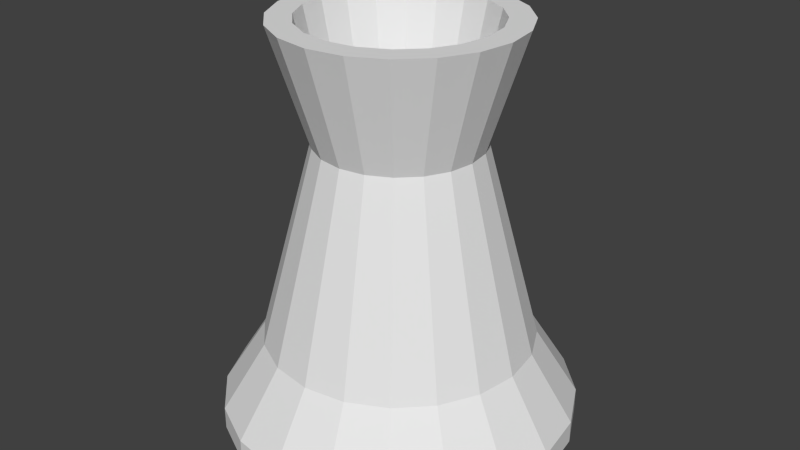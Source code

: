 # Source: cheminee.blend  (saved by Blender 2.69.0; exported with 4.5.12 LTS)
import bpy
from mathutils import Matrix  # noqa: F401  (used for matrix-valued properties, if any)

bpy.ops.wm.read_factory_settings(use_empty=True)
scene = bpy.context.scene
scene.name = 'Scene'

# ---- collections
col_collection_1 = bpy.data.collections.new('Collection 1'); scene.collection.children.link(col_collection_1)

# ---- world
world_world = bpy.data.worlds.new('World'); scene.world = world_world
world_world.color = (0.05088, 0.05088, 0.05088)
world_world.use_sun_shadow = False
world_world.sun_shadow_jitter_overblur = 0.0
world_world.cycles.sampling_method = 'MANUAL'
world_world.cycles.sample_map_resolution = 256

# ---- meshes
me_cylinder_001 = bpy.data.meshes.new('Cylinder.001')
me_cylinder_001.from_pydata([(-1.019e-08, 1.316, -1.0), (0.0, 1.0, -0.5), (0.4068, 1.252, -1.0), (0.309, 0.9511, -0.5), (0.7737, 1.065, -1.0), (0.5878, 0.809, -0.5), (1.065, 0.7737, -1.0), (0.809, 0.5878, -0.5), (1.252, 0.4068, -1.0), (0.9511, 0.309, -0.5), (1.316, -1.494e-07, -1.0), (1.0, -4.371e-08, -0.5), (1.252, -0.4068, -1.0), (0.9511, -0.309, -0.5), (1.065, -0.7737, -1.0), (0.809, -0.5878, -0.5), (0.7737, -1.065, -1.0), (0.5878, -0.809, -0.5), (0.4068, -1.252, -1.0), (0.309, -0.9511, -0.5), (-4.391e-07, -1.316, -1.0), (-3.258e-07, -1.0, -0.5), (-0.4068, -1.252, -1.0), (-0.309, -0.9511, -0.5), (-0.7738, -1.065, -1.0), (-0.5878, -0.809, -0.5), (-1.065, -0.7737, -1.0), (-0.809, -0.5878, -0.5), (-1.252, -0.4068, -1.0), (-0.9511, -0.309, -0.5), (-1.316, 1.179e-06, -1.0), (-1.0, 9.656e-07, -0.5), (-1.252, 0.4068, -1.0), (-0.9511, 0.309, -0.5), (-1.065, 0.7738, -1.0), (-0.809, 0.5878, -0.5), (-0.7737, 1.065, -1.0), (-0.5878, 0.809, -0.5), (-0.4068, 1.252, -1.0), (-0.309, 0.9511, -0.5), (1.85e-08, 0.6044, 0.9757), (0.1868, 0.5749, 0.9757), (0.3553, 0.489, 0.9757), (0.489, 0.3553, 0.9757), (0.5749, 0.1868, 0.9757), (0.6044, 8.774e-08, 0.9757), (0.5749, -0.1868, 0.9757), (0.489, -0.3553, 0.9757), (0.3553, -0.489, 0.9757), (0.1868, -0.5749, 0.9757), (-1.784e-07, -0.6044, 0.9757), (-0.1868, -0.5749, 0.9757), (-0.3553, -0.489, 0.9757), (-0.489, -0.3553, 0.9757), (-0.5749, -0.1868, 0.9757), (-0.6044, 6.978e-07, 0.9757), (-0.5749, 0.1868, 0.9757), (-0.489, 0.3553, 0.9757), (-0.3553, 0.489, 0.9757), (-0.1868, 0.5749, 0.9757), (2.528e-08, 0.8759, 1.839), (0.2707, 0.8331, 1.839), (0.5149, 0.7086, 1.839), (0.7086, 0.5149, 1.839), (0.8331, 0.2707, 1.839), (0.8759, -9.913e-09, 1.839), (0.8331, -0.2707, 1.839), (0.7086, -0.5149, 1.839), (0.5149, -0.7086, 1.839), (0.2707, -0.8331, 1.839), (-2.601e-07, -0.8759, 1.839), (-0.2707, -0.8331, 1.839), (-0.5149, -0.7086, 1.839), (-0.7086, -0.5149, 1.839), (-0.8331, -0.2707, 1.839), (-0.8759, 8.742e-07, 1.839), (-0.8331, 0.2707, 1.839), (-0.7086, 0.5149, 1.839), (-0.5149, 0.7086, 1.839), (-0.2707, 0.8331, 1.839), (3.458e-08, 0.6939, 1.839), (0.2144, 0.6599, 1.839), (0.4079, 0.5614, 1.839), (0.5614, 0.4079, 1.839), (0.6599, 0.2144, 1.839), (0.6939, 5.594e-08, 1.839), (0.6599, -0.2144, 1.839), (0.5614, -0.4079, 1.839), (0.4079, -0.5614, 1.839), (0.2144, -0.6599, 1.839), (-1.915e-07, -0.6939, 1.839), (-0.2144, -0.6599, 1.839), (-0.4079, -0.5614, 1.839), (-0.5614, -0.4079, 1.839), (-0.6599, -0.2144, 1.839), (-0.6939, 7.563e-07, 1.839), (-0.6599, 0.2144, 1.839), (-0.5614, 0.4079, 1.839), (-0.4079, 0.5614, 1.839), (-0.2144, 0.6599, 1.839), (-9.465e-08, 0.2995, 0.0562), (0.09254, 0.2848, 0.0562), (0.176, 0.2423, 0.0562), (0.2423, 0.176, 0.0562), (0.2848, 0.09254, 0.0562), (0.2995, 1.952e-07, 0.0562), (0.2848, -0.09254, 0.0562), (0.2423, -0.176, 0.0562), (0.176, -0.2423, 0.0562), (0.09254, -0.2848, 0.0562), (-1.922e-07, -0.2995, 0.0562), (-0.09254, -0.2848, 0.0562), (-0.176, -0.2423, 0.0562), (-0.2423, -0.176, 0.0562), (-0.2848, -0.09254, 0.0562), (-0.2995, 4.975e-07, 0.0562), (-0.2848, 0.09254, 0.0562), (-0.2423, 0.176, 0.0562), (-0.176, 0.2423, 0.0562), (-0.09254, 0.2848, 0.0562), (-9.323e-09, 1.316, -1.168), (0.4068, 1.252, -1.168), (0.7737, 1.065, -1.168), (1.065, 0.7737, -1.168), (1.252, 0.4068, -1.168), (1.316, -1.494e-07, -1.168), (1.252, -0.4068, -1.168), (1.065, -0.7737, -1.168), (0.7737, -1.065, -1.168), (0.4068, -1.252, -1.168), (-4.383e-07, -1.316, -1.168), (-0.4068, -1.252, -1.168), (-0.7738, -1.065, -1.168), (-1.065, -0.7737, -1.168), (-1.252, -0.4068, -1.168), (-1.316, 1.179e-06, -1.168), (-1.252, 0.4068, -1.168), (-1.065, 0.7738, -1.168), (-0.7737, 1.065, -1.168), (-0.4068, 1.252, -1.168)], [], [(0, 1, 3, 2), (2, 3, 5, 4), (4, 5, 7, 6), (6, 7, 9, 8), (8, 9, 11, 10), (10, 11, 13, 12), (12, 13, 15, 14), (14, 15, 17, 16), (16, 17, 19, 18), (18, 19, 21, 20), (20, 21, 23, 22), (22, 23, 25, 24), (24, 25, 27, 26), (26, 27, 29, 28), (28, 29, 31, 30), (30, 31, 33, 32), (32, 33, 35, 34), (34, 35, 37, 36), (1, 39, 59, 40), (38, 39, 1, 0), (36, 37, 39, 38), (36, 38, 139, 138), (40, 59, 79, 60), (17, 15, 47, 48), (25, 23, 51, 52), (9, 7, 43, 44), (33, 31, 55, 56), (39, 37, 58, 59), (7, 5, 42, 43), (31, 29, 54, 55), (15, 13, 46, 47), (23, 21, 50, 51), (37, 35, 57, 58), (21, 19, 49, 50), (5, 3, 41, 42), (3, 1, 40, 41), (29, 27, 53, 54), (13, 11, 45, 46), (35, 33, 56, 57), (27, 25, 52, 53), (11, 9, 44, 45), (19, 17, 48, 49), (60, 79, 99, 80), (44, 43, 63, 64), (56, 55, 75, 76), (52, 51, 71, 72), (48, 47, 67, 68), (57, 56, 76, 77), (49, 48, 68, 69), (45, 44, 64, 65), (41, 40, 60, 61), (53, 52, 72, 73), (58, 57, 77, 78), (54, 53, 73, 74), (50, 49, 69, 70), (46, 45, 65, 66), (42, 41, 61, 62), (59, 58, 78, 79), (55, 54, 74, 75), (51, 50, 70, 71), (47, 46, 66, 67), (43, 42, 62, 63), (80, 99, 119, 100), (64, 63, 83, 84), (76, 75, 95, 96), (72, 71, 91, 92), (68, 67, 87, 88), (77, 76, 96, 97), (69, 68, 88, 89), (65, 64, 84, 85), (61, 60, 80, 81), (73, 72, 92, 93), (78, 77, 97, 98), (74, 73, 93, 94), (70, 69, 89, 90), (66, 65, 85, 86), (62, 61, 81, 82), (79, 78, 98, 99), (75, 74, 94, 95), (71, 70, 90, 91), (67, 66, 86, 87), (63, 62, 82, 83), (101, 100, 119, 118, 117, 116, 115, 114, 113, 112, 111, 110, 109, 108, 107, 106, 105, 104, 103, 102), (84, 83, 103, 104), (96, 95, 115, 116), (92, 91, 111, 112), (88, 87, 107, 108), (97, 96, 116, 117), (89, 88, 108, 109), (85, 84, 104, 105), (81, 80, 100, 101), (93, 92, 112, 113), (98, 97, 117, 118), (94, 93, 113, 114), (90, 89, 109, 110), (86, 85, 105, 106), (82, 81, 101, 102), (99, 98, 118, 119), (95, 94, 114, 115), (91, 90, 110, 111), (87, 86, 106, 107), (83, 82, 102, 103), (120, 121, 122, 123, 124, 125, 126, 127, 128, 129, 130, 131, 132, 133, 134, 135, 136, 137, 138, 139), (28, 30, 135, 134), (12, 14, 127, 126), (20, 22, 131, 130), (4, 6, 123, 122), (34, 36, 138, 137), (18, 20, 130, 129), (2, 4, 122, 121), (0, 2, 121, 120), (26, 28, 134, 133), (10, 12, 126, 125), (32, 34, 137, 136), (8, 10, 125, 124), (16, 18, 129, 128), (24, 26, 133, 132), (38, 0, 120, 139), (22, 24, 132, 131), (6, 8, 124, 123), (30, 32, 136, 135), (14, 16, 128, 127)])
_uv = me_cylinder_001.uv_layers.new(name='UVMap')
_uv.uv.foreach_set('vector', [0.7545, 0.0008964, 0.747, 0.09026, 0.6995, 0.09026, 0.692, 0.000897, 0.9626, 0.3252, 0.9551, 0.4146, 0.9077, 0.4146, 0.9002, 0.3252, 0.9626, 0.234, 0.9551, 0.3234, 0.9077, 0.3234, 0.9002, 0.234, 0.9626, 0.6036, 0.9551, 0.693, 0.9077, 0.693, 0.9002, 0.6036, 0.9626, 0.6997, 0.9551, 0.7891, 0.9077, 0.7891, 0.9002, 0.6997, 0.9711, 0.09519, 0.9636, 0.1845, 0.9162, 0.1845, 0.9087, 0.09519, 0.9626, 0.5125, 0.9551, 0.6018, 0.9077, 0.6018, 0.9002, 0.5125, 0.8585, 0.7909, 0.851, 0.8802, 0.8036, 0.8802, 0.7961, 0.7909, 0.9626, 0.4213, 0.9551, 0.5107, 0.9077, 0.5107, 0.9002, 0.4213, 0.9228, 0.7909, 0.9153, 0.8802, 0.8678, 0.8802, 0.8603, 0.7909, 0.9098, 0.000897, 0.9023, 0.09026, 0.8549, 0.09026, 0.8474, 0.000897, 0.3056, 0.9076, 0.395, 0.9151, 0.395, 0.9626, 0.3056, 0.9701, 0.7563, 0.02784, 0.8456, 0.03534, 0.8456, 0.08276, 0.7563, 0.09026, 0.7961, 0.882, 0.8855, 0.8895, 0.8855, 0.937, 0.7961, 0.9445, 0.5864, 0.8845, 0.6757, 0.892, 0.6757, 0.9394, 0.5864, 0.9469, 0.692, 0.8551, 0.7814, 0.8626, 0.7814, 0.91, 0.692, 0.9175, 0.05708, 0.8602, 0.1464, 0.8677, 0.1464, 0.9151, 0.05708, 0.9227, 0.4533, 0.8845, 0.5426, 0.892, 0.5426, 0.9394, 0.4533, 0.9469, 0.6428, 0.234, 0.6902, 0.234, 0.6809, 0.4654, 0.6522, 0.4654, 0.158, 0.9084, 0.2474, 0.9159, 0.2474, 0.9633, 0.158, 0.9708, 0.692, 0.7909, 0.7814, 0.7984, 0.7814, 0.8458, 0.692, 0.8533, 0.08402, 0.9244, 0.1464, 0.9244, 0.1464, 0.95, 0.08402, 0.95, 0.8718, 0.09519, 0.9004, 0.09519, 0.9069, 0.2322, 0.8653, 0.2322, 0.4457, 0.006264, 0.491, 0.008037, 0.4734, 0.2288, 0.446, 0.2278, 0.09931, 0.3968, 0.1467, 0.3968, 0.1374, 0.6281, 0.1087, 0.6281, 0.5444, 0.234, 0.5918, 0.234, 0.5825, 0.4654, 0.5538, 0.4654, 0.6428, 0.0008964, 0.6902, 0.0008964, 0.6809, 0.2322, 0.6522, 0.2322, 0.3968, 0.234, 0.4442, 0.234, 0.4348, 0.4654, 0.4062, 0.4654, 0.000896, 0.3968, 0.04831, 0.3968, 0.03893, 0.6281, 0.01027, 0.6281, 0.05011, 0.3968, 0.09752, 0.3968, 0.08814, 0.6281, 0.05948, 0.6281, 0.148, 0.3949, 0.1954, 0.3949, 0.186, 0.6262, 0.1574, 0.6262, 0.1999, 0.3968, 0.2474, 0.3968, 0.238, 0.6281, 0.2093, 0.6281, 0.4952, 0.234, 0.5426, 0.234, 0.5332, 0.4654, 0.5046, 0.4654, 0.2984, 0.3968, 0.3458, 0.3968, 0.3364, 0.6281, 0.3077, 0.6281, 0.5936, 0.0008962, 0.641, 0.0008962, 0.6317, 0.2322, 0.603, 0.2322, 0.5936, 0.234, 0.641, 0.234, 0.6317, 0.4654, 0.603, 0.4654, 0.4952, 0.0008962, 0.5426, 0.0008962, 0.5332, 0.2322, 0.5046, 0.2322, 0.3476, 0.3968, 0.395, 0.3968, 0.3856, 0.6281, 0.357, 0.6281, 0.2492, 0.3968, 0.2966, 0.3968, 0.2872, 0.6281, 0.2585, 0.6281, 0.5444, 0.0008962, 0.5918, 0.0008962, 0.5825, 0.2322, 0.5538, 0.2322, 0.446, 0.234, 0.4934, 0.234, 0.484, 0.4654, 0.4554, 0.4654, 0.3994, 0.008212, 0.4447, 0.006268, 0.4453, 0.2278, 0.4179, 0.2289, 0.3472, 0.9991, 0.3056, 0.9991, 0.31, 0.9719, 0.3429, 0.9719, 0.5075, 0.7456, 0.5362, 0.7456, 0.5426, 0.8827, 0.5011, 0.8827, 0.6406, 0.7456, 0.6693, 0.7456, 0.6757, 0.8827, 0.6342, 0.8827, 0.3048, 0.7688, 0.3335, 0.7688, 0.3399, 0.9059, 0.2984, 0.9059, 0.8285, 0.09519, 0.8571, 0.09519, 0.8636, 0.2322, 0.822, 0.2322, 0.7418, 0.09519, 0.7705, 0.09519, 0.7769, 0.2322, 0.7354, 0.2322, 0.3599, 0.6299, 0.3886, 0.6299, 0.395, 0.767, 0.3535, 0.767, 0.7851, 0.09519, 0.8138, 0.09519, 0.8202, 0.2322, 0.7787, 0.2322, 0.5508, 0.7456, 0.5795, 0.7456, 0.5859, 0.8827, 0.5444, 0.8827, 0.6985, 0.09519, 0.7271, 0.09519, 0.7336, 0.2322, 0.692, 0.2322, 0.3048, 0.6299, 0.3335, 0.6299, 0.3399, 0.767, 0.2984, 0.767, 0.06352, 0.7214, 0.09218, 0.7214, 0.09861, 0.8584, 0.05708, 0.8584, 0.155, 0.6299, 0.1836, 0.6299, 0.1901, 0.767, 0.1485, 0.767, 0.4583, 0.7456, 0.487, 0.7456, 0.4934, 0.8827, 0.4519, 0.8827, 0.01322, 0.7688, 0.04188, 0.7688, 0.04831, 0.9059, 0.006779, 0.9059, 0.01322, 0.6299, 0.04188, 0.6299, 0.04831, 0.767, 0.006779, 0.767, 0.1116, 0.7214, 0.1403, 0.7214, 0.1467, 0.8584, 0.1052, 0.8584, 0.4032, 0.7456, 0.4319, 0.7456, 0.4383, 0.8827, 0.3968, 0.8827, 0.3599, 0.7688, 0.3886, 0.7688, 0.395, 0.9059, 0.3535, 0.9059, 0.155, 0.7688, 0.1836, 0.7688, 0.1901, 0.9059, 0.1485, 0.9059, 0.2474, 0.9066, 0.2145, 0.9066, 0.2238, 0.6299, 0.238, 0.6299, 0.9917, 0.3252, 0.9917, 0.3667, 0.9644, 0.3624, 0.9644, 0.3295, 0.424, 0.9135, 0.424, 0.955, 0.3968, 0.9507, 0.3968, 0.9178, 0.8873, 0.964, 0.9288, 0.964, 0.9245, 0.9912, 0.8916, 0.9912, 0.2492, 0.9374, 0.2907, 0.9374, 0.2864, 0.9646, 0.2535, 0.9646, 0.6265, 0.7456, 0.6265, 0.7871, 0.5993, 0.7828, 0.5993, 0.7499, 0.5877, 0.8264, 0.6293, 0.8264, 0.625, 0.8536, 0.5921, 0.8536, 0.3968, 0.8845, 0.4383, 0.8845, 0.434, 0.9117, 0.4011, 0.9117, 0.993, 0.9366, 0.9515, 0.9366, 0.9558, 0.9093, 0.9887, 0.9093, 0.6293, 0.8827, 0.5877, 0.8827, 0.5921, 0.8554, 0.625, 0.8554, 0.9721, 0.9912, 0.9306, 0.9912, 0.9349, 0.964, 0.9678, 0.964, 0.5573, 0.926, 0.5573, 0.8845, 0.5846, 0.8888, 0.5846, 0.9217, 0.2492, 0.9084, 0.2907, 0.9084, 0.2864, 0.9356, 0.2535, 0.9356, 0.7563, 0.9608, 0.7563, 0.9193, 0.7835, 0.9236, 0.7835, 0.9565, 0.395, 0.9991, 0.3535, 0.9991, 0.3578, 0.9719, 0.3907, 0.9719, 0.2907, 0.9937, 0.2492, 0.9937, 0.2535, 0.9664, 0.2864, 0.9664, 0.6293, 0.8246, 0.5877, 0.8246, 0.5921, 0.7973, 0.625, 0.7973, 0.3968, 0.9568, 0.4383, 0.9568, 0.434, 0.9841, 0.4011, 0.9841, 0.6506, 0.9902, 0.6506, 0.9487, 0.6778, 0.953, 0.6778, 0.9859, 0.9917, 0.3685, 0.9917, 0.4101, 0.9644, 0.4057, 0.9644, 0.3728, 0.1225, 0.6343, 0.134, 0.6427, 0.1423, 0.6542, 0.1467, 0.6677, 0.1467, 0.6819, 0.1423, 0.6954, 0.134, 0.7068, 0.1225, 0.7152, 0.109, 0.7196, 0.09481, 0.7196, 0.0813, 0.7152, 0.06981, 0.7068, 0.06147, 0.6954, 0.05708, 0.6819, 0.05708, 0.6677, 0.06147, 0.6542, 0.06981, 0.6427, 0.0813, 0.6343, 0.09481, 0.6299, 0.109, 0.6299, 0.7249, 0.7891, 0.692, 0.7891, 0.7014, 0.5125, 0.7156, 0.5125, 0.8637, 0.5107, 0.8308, 0.5107, 0.8402, 0.234, 0.8544, 0.234, 0.4297, 0.7438, 0.3968, 0.7438, 0.4061, 0.4672, 0.4203, 0.4672, 0.6265, 0.7438, 0.5936, 0.7438, 0.603, 0.4672, 0.6172, 0.4672, 0.829, 0.5107, 0.7961, 0.5107, 0.8055, 0.234, 0.8197, 0.234, 0.7249, 0.5107, 0.692, 0.5107, 0.7014, 0.234, 0.7156, 0.234, 0.7596, 0.5107, 0.7267, 0.5107, 0.7361, 0.234, 0.7503, 0.234, 0.8984, 0.7891, 0.8655, 0.7891, 0.8749, 0.5125, 0.8891, 0.5125, 0.6757, 0.7438, 0.6428, 0.7438, 0.6522, 0.4672, 0.6664, 0.4672, 0.829, 0.7891, 0.7961, 0.7891, 0.8055, 0.5125, 0.8197, 0.5125, 0.5773, 0.7438, 0.5444, 0.7438, 0.5538, 0.4672, 0.568, 0.4672, 0.8637, 0.7891, 0.8308, 0.7891, 0.8402, 0.5125, 0.8544, 0.5125, 0.5426, 0.7438, 0.5097, 0.7438, 0.5191, 0.4672, 0.5333, 0.4672, 0.7596, 0.7891, 0.7267, 0.7891, 0.7361, 0.5125, 0.7503, 0.5125, 0.7943, 0.5107, 0.7614, 0.5107, 0.7708, 0.234, 0.785, 0.234, 0.8984, 0.5107, 0.8655, 0.5107, 0.8749, 0.234, 0.8891, 0.234, 0.4934, 0.7438, 0.4605, 0.7438, 0.4699, 0.4672, 0.4841, 0.4672, 0.2821, 0.9066, 0.2492, 0.9066, 0.2585, 0.6299, 0.2727, 0.6299, 0.7943, 0.7891, 0.7614, 0.7891, 0.7708, 0.5125, 0.785, 0.5125, 0.339, 0.339, 0.2885, 0.3757, 0.2292, 0.395, 0.1667, 0.395, 0.1074, 0.3757, 0.05687, 0.339, 0.02018, 0.2885, 0.000896, 0.2292, 0.000896, 0.1667, 0.02018, 0.1074, 0.05687, 0.05687, 0.1074, 0.02018, 0.1667, 0.000896, 0.2292, 0.0008961, 0.2885, 0.02018, 0.339, 0.05687, 0.3757, 0.1074, 0.395, 0.1667, 0.395, 0.2292, 0.3757, 0.2885, 0.01981, 0.9244, 0.08223, 0.9244, 0.08223, 0.95, 0.01981, 0.95, 0.7545, 0.9721, 0.692, 0.9721, 0.692, 0.9466, 0.7545, 0.9466, 0.5799, 0.9742, 0.5175, 0.9742, 0.5175, 0.9487, 0.5799, 0.9487, 0.5157, 0.9742, 0.4533, 0.9742, 0.4533, 0.9487, 0.5157, 0.9487, 0.8873, 0.9093, 0.9497, 0.9093, 0.9497, 0.9349, 0.8873, 0.9349, 0.7545, 0.9448, 0.692, 0.9448, 0.692, 0.9193, 0.7545, 0.9193, 0.9245, 0.8547, 0.987, 0.8547, 0.987, 0.8802, 0.9245, 0.8802, 0.9245, 0.7909, 0.987, 0.7909, 0.987, 0.8164, 0.9245, 0.8164, 0.9087, 0.2067, 0.9711, 0.2067, 0.9711, 0.2322, 0.9087, 0.2322, 0.974, 0.09026, 0.9116, 0.09026, 0.9116, 0.06474, 0.974, 0.06474, 0.8873, 0.9366, 0.9497, 0.9366, 0.9497, 0.9622, 0.8873, 0.9622, 0.08223, 0.9773, 0.01981, 0.9773, 0.01981, 0.9517, 0.08223, 0.9517, 0.6488, 0.9742, 0.5864, 0.9742, 0.5864, 0.9487, 0.6488, 0.9487, 0.8873, 0.882, 0.9497, 0.882, 0.9497, 0.9075, 0.8873, 0.9075, 0.9245, 0.8274, 0.987, 0.8274, 0.987, 0.8529, 0.9245, 0.8529, 0.974, 0.06295, 0.9116, 0.06295, 0.9116, 0.03743, 0.974, 0.03743, 0.1464, 0.9773, 0.08402, 0.9773, 0.08402, 0.9517, 0.1464, 0.9517, 0.7961, 0.9462, 0.8585, 0.9462, 0.8585, 0.9718, 0.7961, 0.9718, 0.974, 0.02641, 0.9116, 0.02641, 0.9116, 0.000897, 0.974, 0.000897])
me_cylinder_001.use_remesh_preserve_volume = False
me_cylinder_001.use_remesh_preserve_attributes = False
me_cylinder_001.use_mirror_vertex_groups = False
me_cylinder_001.update()

# ---- objects
ob_cylinder = bpy.data.objects.new('Cylinder', me_cylinder_001)

# ---- transforms, parenting, visibility, modifiers, constraints
ob_cylinder.location = (0.0, 0.0, 4.803)
ob_cylinder.scale = (4.0, 4.0, 4.0)
ob_cylinder.lineart.crease_threshold = 0.0

# ---- collection membership
col_collection_1.objects.link(ob_cylinder)

# ---- scene / render settings (as saved in the file)
scene.frame_start = 1; scene.frame_end = 250; scene.frame_set(1)
scene.render.engine = 'BLENDER_EEVEE_NEXT'
scene.render.image_settings.compression = 90
scene.render.resolution_percentage = 50
scene.render.dither_intensity = 0.0
scene.cycles.use_denoising = False
scene.cycles.samples = 10
scene.cycles.sampling_pattern = 'TABULATED_SOBOL'
scene.cycles.light_sampling_threshold = 0.0
scene.cycles.use_adaptive_sampling = False
scene.cycles.use_light_tree = False
scene.cycles.blur_glossy = 0.0
scene.cycles.volume_bounces = 1
scene.cycles.pixel_filter_type = 'GAUSSIAN'
scene.cycles.sample_clamp_indirect = 0.0
scene.view_settings.view_transform = 'Standard'
bpy.context.view_layer.update()

# ---- added for rendering (the .blend has no active camera and no usable light): camera, sun
cam_auto = bpy.data.cameras.new('AutoCamera')
cam_auto.lens = 50.0
cam_auto.sensor_width = 36.0
cam_auto.clip_end = 1000.0
ob_auto_camera = bpy.data.objects.new('AutoCamera', cam_auto)
scene.collection.objects.link(ob_auto_camera)
ob_auto_camera.location = (17.7139, -21.2567, 20.3163)
ob_auto_camera.rotation_euler = (1.09748, -7.21219e-08, 0.694738)
scene.camera = ob_auto_camera
light_auto_sun = bpy.data.lights.new('AutoSun', 'SUN')
light_auto_sun.energy = 3.0
light_auto_sun.angle = 0.0523599
ob_auto_sun = bpy.data.objects.new('AutoSun', light_auto_sun)
scene.collection.objects.link(ob_auto_sun)
ob_auto_sun.rotation_euler = (0.872665, 0.174533, 0.523599)
bpy.context.view_layer.update()

